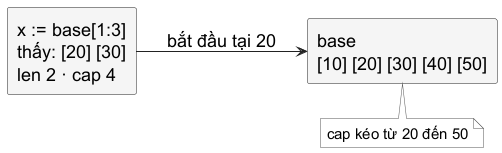

The diagram above was rendered by PlantUML. Its source (embedded in the PNG):
@startuml
skinparam backgroundColor white
skinparam shadowing false
skinparam defaultFontName "Source Sans 3"
skinparam defaultFontSize 18
skinparam defaultFontColor #000000
skinparam rectangle {
  BackgroundColor #F5F5F5
  BorderColor #222222
  FontColor #000000
  RoundCorner 5
}
skinparam arrowColor #222222
skinparam note {
  BackgroundColor #FFFFFF
  BorderColor #555555
  FontColor #000000
  FontName "Source Sans 3"
  FontSize 15
}
left to right direction
rectangle "base\n[10] [20] [30] [40] [50]" as base
rectangle "x := base[1:3]\nthấy: [20] [30]\nlen 2 · cap 4" as x
x --> base : bắt đầu tại 20
note bottom of base : cap kéo từ 20 đến 50
@enduml